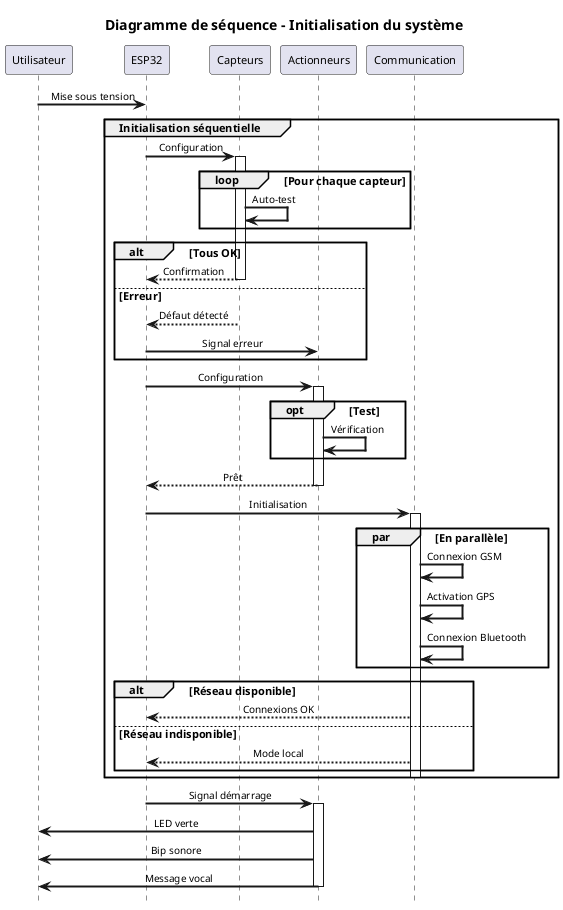

The diagram above was rendered by PlantUML. Its source (embedded in the PNG):
@startuml
skinparam backgroundColor white
skinparam defaultFontSize 11
skinparam sequenceArrowThickness 2
skinparam sequenceLifeLineBorderThickness 1
skinparam sequenceMessageAlign center
skinparam sequenceArrowFontSize 10
hide footbox

title Diagramme de séquence - Initialisation du système

participant "Utilisateur" as USER
participant "ESP32" as ESP32
participant "Capteurs" as SENSORS
participant "Actionneurs" as ACTUATORS
participant "Communication" as COM

USER -> ESP32 : Mise sous tension

group Initialisation séquentielle
    ESP32 -> SENSORS : Configuration
    activate SENSORS
    
    loop Pour chaque capteur
        SENSORS -> SENSORS : Auto-test
    end
    
    alt Tous OK
        SENSORS --> ESP32 : Confirmation
        deactivate SENSORS
    else Erreur
        SENSORS --> ESP32 : Défaut détecté
        ESP32 -> ACTUATORS : Signal erreur
    end
    
    ESP32 -> ACTUATORS : Configuration
    activate ACTUATORS
    
    opt Test
        ACTUATORS -> ACTUATORS : Vérification
    end
    
    ACTUATORS --> ESP32 : Prêt
    deactivate ACTUATORS
    
    ESP32 -> COM : Initialisation
    activate COM
    
    par En parallèle
        COM -> COM : Connexion GSM
        COM -> COM : Activation GPS
        COM -> COM : Connexion Bluetooth
    end
    
    alt Réseau disponible
        COM --> ESP32 : Connexions OK
    else Réseau indisponible
        COM --> ESP32 : Mode local
    end
    
    deactivate COM
end

ESP32 -> ACTUATORS : Signal démarrage
activate ACTUATORS

ACTUATORS -> USER : LED verte
ACTUATORS -> USER : Bip sonore
ACTUATORS -> USER : Message vocal

deactivate ACTUATORS

@enduml